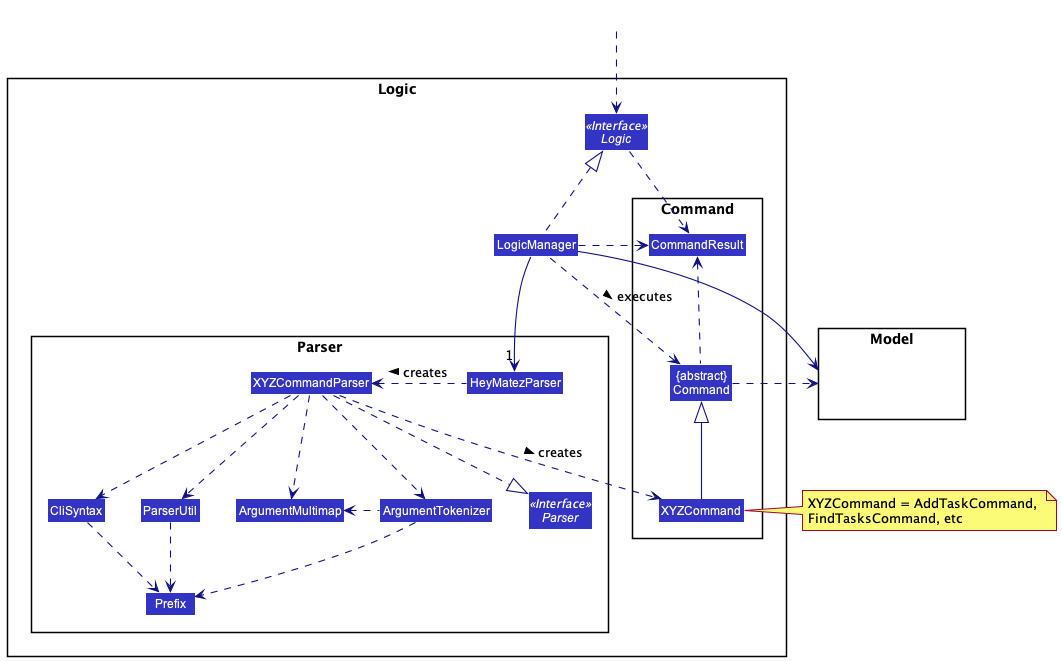

The diagram above was rendered by PlantUML. Its source (embedded in the PNG):
@startuml
!include style.puml
skinparam arrowThickness 1.1
skinparam arrowColor LOGIC_COLOR_T4
skinparam classBackgroundColor LOGIC_COLOR

package Logic {

package Parser {
Interface Parser <<Interface>>
Class HeyMatezParser
Class XYZCommandParser
Class CliSyntax
Class ParserUtil
Class ArgumentMultimap
Class ArgumentTokenizer
Class Prefix
}

package Command {
Class XYZCommand
Class CommandResult
Class "{abstract}\nCommand" as Command
}

Interface Logic <<Interface>>
Class LogicManager
}

package Model{
Class HiddenModel #FFFFFF
}

Class HiddenOutside #FFFFFF
HiddenOutside ..> Logic

LogicManager .up.|> Logic
LogicManager -->"1" HeyMatezParser
HeyMatezParser .left.> XYZCommandParser: creates >

XYZCommandParser ..> XYZCommand : creates >
XYZCommandParser ..|> Parser
XYZCommandParser ..> ArgumentMultimap
XYZCommandParser ..> ArgumentTokenizer
ArgumentTokenizer .left.> ArgumentMultimap
XYZCommandParser ..> CliSyntax
CliSyntax ..> Prefix
XYZCommandParser ..> ParserUtil
ParserUtil .down.> Prefix
ArgumentTokenizer .down.> Prefix
XYZCommand -up-|> Command
LogicManager .left.> Command : executes >

LogicManager --> Model
Command .right.> Model
note right of XYZCommand: XYZCommand = AddTaskCommand, \nFindTasksCommand, etc

Logic ..> CommandResult
LogicManager .down.> CommandResult
Command .up.> CommandResult
CommandResult -[hidden]-> Parser
@enduml